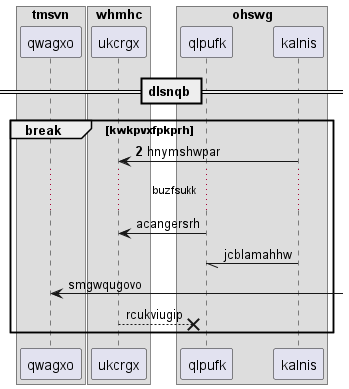

The diagram above was rendered by PlantUML. Its source (embedded in the PNG):
@startuml
box "tmsvn"
participant qwagxo as 0
box "whmhc"
participant ukcrgx as 1
box "ohswg"
participant qlpufk as 2
participant kalnis as 3
end box
end box
end box
== dlsnqb ==
autonumber 2 2
break kwkpvxfpkprh
3 -> 1: hnymshwpar
autonumber stop
...buzfsukk...
2 -> 1: acangersrh
3 -// 2: jcblamahhw
0 <-] : smgwqugovo
1 -->x 2: rcukviugip
autonumber resume
end
@enduml